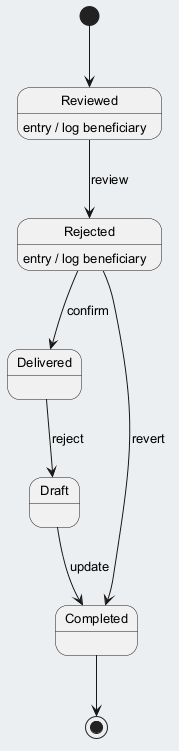

The diagram above was rendered by PlantUML. Its source (embedded in the PNG):
@startuml
skinparam backgroundColor #ECEFF1
skinparam classBackgroundColor #FFFFFF
skinparam classBorderColor #455A64
skinparam defaultFontSize 13
[*] --> Reviewed
Reviewed --> Rejected : review
Reviewed : entry / log beneficiary
Rejected --> Delivered : confirm
Rejected : entry / log beneficiary
Delivered --> Draft : reject
Draft --> Completed : update
Rejected --> Completed : revert
Completed --> [*]
@enduml